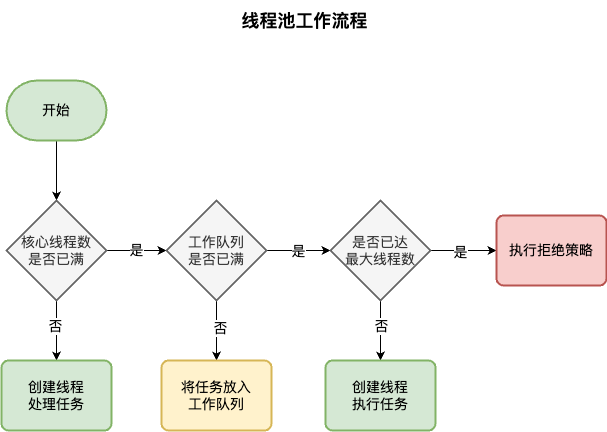

The diagram above was exported from draw.io. Its source (the exported page's mxGraphModel, read from the mxfile embedded in the PNG):
<mxGraphModel dx="1434" dy="771" grid="1" gridSize="10" guides="1" tooltips="1" connect="1" arrows="1" fold="1" page="1" pageScale="1" pageWidth="827" pageHeight="1169" math="0" shadow="0">
  <root>
    <mxCell id="0" />
    <mxCell id="1" parent="0" />
    <mxCell id="JKYymxbAlByNr-tQPAT6-1" value="线程池工作流程" style="text;html=1;align=center;verticalAlign=middle;resizable=0;points=[];autosize=1;strokeColor=none;fillColor=none;fontSize=18;fontStyle=1" vertex="1" parent="1">
      <mxGeometry x="339" y="80" width="150" height="40" as="geometry" />
    </mxCell>
    <mxCell id="JKYymxbAlByNr-tQPAT6-6" style="edgeStyle=orthogonalEdgeStyle;rounded=0;orthogonalLoop=1;jettySize=auto;html=1;entryX=0.5;entryY=0;entryDx=0;entryDy=0;entryPerimeter=0;fontSize=14;" edge="1" parent="1" source="JKYymxbAlByNr-tQPAT6-2" target="JKYymxbAlByNr-tQPAT6-3">
      <mxGeometry relative="1" as="geometry" />
    </mxCell>
    <mxCell id="JKYymxbAlByNr-tQPAT6-2" value="开始" style="strokeWidth=2;html=1;shape=mxgraph.flowchart.terminator;whiteSpace=wrap;fontSize=14;fillColor=#d5e8d4;strokeColor=#82b366;" vertex="1" parent="1">
      <mxGeometry x="116" y="160" width="100" height="60" as="geometry" />
    </mxCell>
    <mxCell id="JKYymxbAlByNr-tQPAT6-7" style="edgeStyle=orthogonalEdgeStyle;rounded=0;orthogonalLoop=1;jettySize=auto;html=1;entryX=0;entryY=0.5;entryDx=0;entryDy=0;entryPerimeter=0;fontSize=14;" edge="1" parent="1" source="JKYymxbAlByNr-tQPAT6-3" target="JKYymxbAlByNr-tQPAT6-4">
      <mxGeometry relative="1" as="geometry" />
    </mxCell>
    <mxCell id="JKYymxbAlByNr-tQPAT6-17" value="是" style="edgeLabel;html=1;align=center;verticalAlign=middle;resizable=0;points=[];fontSize=14;" vertex="1" connectable="0" parent="JKYymxbAlByNr-tQPAT6-7">
      <mxGeometry x="-0.0333" y="1" relative="1" as="geometry">
        <mxPoint as="offset" />
      </mxGeometry>
    </mxCell>
    <mxCell id="JKYymxbAlByNr-tQPAT6-10" style="edgeStyle=orthogonalEdgeStyle;rounded=0;orthogonalLoop=1;jettySize=auto;html=1;entryX=0.5;entryY=0;entryDx=0;entryDy=0;fontSize=14;" edge="1" parent="1" source="JKYymxbAlByNr-tQPAT6-3" target="JKYymxbAlByNr-tQPAT6-9">
      <mxGeometry relative="1" as="geometry" />
    </mxCell>
    <mxCell id="JKYymxbAlByNr-tQPAT6-20" value="否" style="edgeLabel;html=1;align=center;verticalAlign=middle;resizable=0;points=[];fontSize=14;" vertex="1" connectable="0" parent="JKYymxbAlByNr-tQPAT6-10">
      <mxGeometry x="-0.1667" y="-2" relative="1" as="geometry">
        <mxPoint as="offset" />
      </mxGeometry>
    </mxCell>
    <mxCell id="JKYymxbAlByNr-tQPAT6-3" value="核心线程数&lt;br style=&quot;font-size: 14px;&quot;&gt;是否已满" style="strokeWidth=2;html=1;shape=mxgraph.flowchart.decision;whiteSpace=wrap;fontSize=14;fillColor=#f5f5f5;fontColor=#333333;strokeColor=#666666;" vertex="1" parent="1">
      <mxGeometry x="116" y="280" width="100" height="100" as="geometry" />
    </mxCell>
    <mxCell id="JKYymxbAlByNr-tQPAT6-8" style="edgeStyle=orthogonalEdgeStyle;rounded=0;orthogonalLoop=1;jettySize=auto;html=1;exitX=1;exitY=0.5;exitDx=0;exitDy=0;exitPerimeter=0;entryX=0;entryY=0.5;entryDx=0;entryDy=0;entryPerimeter=0;fontSize=14;" edge="1" parent="1" source="JKYymxbAlByNr-tQPAT6-4" target="JKYymxbAlByNr-tQPAT6-5">
      <mxGeometry relative="1" as="geometry" />
    </mxCell>
    <mxCell id="JKYymxbAlByNr-tQPAT6-18" value="是" style="edgeLabel;html=1;align=center;verticalAlign=middle;resizable=0;points=[];fontSize=14;" vertex="1" connectable="0" parent="JKYymxbAlByNr-tQPAT6-8">
      <mxGeometry x="-0.0312" relative="1" as="geometry">
        <mxPoint as="offset" />
      </mxGeometry>
    </mxCell>
    <mxCell id="JKYymxbAlByNr-tQPAT6-16" style="edgeStyle=orthogonalEdgeStyle;rounded=0;orthogonalLoop=1;jettySize=auto;html=1;entryX=0.5;entryY=0;entryDx=0;entryDy=0;fontSize=14;" edge="1" parent="1" source="JKYymxbAlByNr-tQPAT6-4" target="JKYymxbAlByNr-tQPAT6-11">
      <mxGeometry relative="1" as="geometry" />
    </mxCell>
    <mxCell id="JKYymxbAlByNr-tQPAT6-21" value="否" style="edgeLabel;html=1;align=center;verticalAlign=middle;resizable=0;points=[];fontSize=14;" vertex="1" connectable="0" parent="JKYymxbAlByNr-tQPAT6-16">
      <mxGeometry x="-0.1" y="3" relative="1" as="geometry">
        <mxPoint as="offset" />
      </mxGeometry>
    </mxCell>
    <mxCell id="JKYymxbAlByNr-tQPAT6-4" value="工作队列&lt;br style=&quot;font-size: 14px;&quot;&gt;是否已满" style="strokeWidth=2;html=1;shape=mxgraph.flowchart.decision;whiteSpace=wrap;fontSize=14;fillColor=#f5f5f5;fontColor=#333333;strokeColor=#666666;" vertex="1" parent="1">
      <mxGeometry x="276" y="280" width="100" height="100" as="geometry" />
    </mxCell>
    <mxCell id="JKYymxbAlByNr-tQPAT6-14" style="edgeStyle=orthogonalEdgeStyle;rounded=0;orthogonalLoop=1;jettySize=auto;html=1;entryX=0;entryY=0.5;entryDx=0;entryDy=0;fontSize=14;" edge="1" parent="1" source="JKYymxbAlByNr-tQPAT6-5" target="JKYymxbAlByNr-tQPAT6-13">
      <mxGeometry relative="1" as="geometry" />
    </mxCell>
    <mxCell id="JKYymxbAlByNr-tQPAT6-19" value="是" style="edgeLabel;html=1;align=center;verticalAlign=middle;resizable=0;points=[];fontSize=14;" vertex="1" connectable="0" parent="JKYymxbAlByNr-tQPAT6-14">
      <mxGeometry x="-0.1212" y="-1" relative="1" as="geometry">
        <mxPoint as="offset" />
      </mxGeometry>
    </mxCell>
    <mxCell id="JKYymxbAlByNr-tQPAT6-15" style="edgeStyle=orthogonalEdgeStyle;rounded=0;orthogonalLoop=1;jettySize=auto;html=1;entryX=0.5;entryY=0;entryDx=0;entryDy=0;fontSize=14;" edge="1" parent="1" source="JKYymxbAlByNr-tQPAT6-5" target="JKYymxbAlByNr-tQPAT6-12">
      <mxGeometry relative="1" as="geometry" />
    </mxCell>
    <mxCell id="JKYymxbAlByNr-tQPAT6-22" value="否" style="edgeLabel;html=1;align=center;verticalAlign=middle;resizable=0;points=[];fontSize=14;" vertex="1" connectable="0" parent="JKYymxbAlByNr-tQPAT6-15">
      <mxGeometry x="-0.1667" relative="1" as="geometry">
        <mxPoint as="offset" />
      </mxGeometry>
    </mxCell>
    <mxCell id="JKYymxbAlByNr-tQPAT6-5" value="是否已达&lt;br style=&quot;font-size: 14px;&quot;&gt;最大线程数" style="strokeWidth=2;html=1;shape=mxgraph.flowchart.decision;whiteSpace=wrap;fontSize=14;fillColor=#f5f5f5;fontColor=#333333;strokeColor=#666666;" vertex="1" parent="1">
      <mxGeometry x="440" y="280" width="100" height="100" as="geometry" />
    </mxCell>
    <mxCell id="JKYymxbAlByNr-tQPAT6-9" value="创建线程&lt;br style=&quot;font-size: 14px;&quot;&gt;处理任务" style="rounded=1;whiteSpace=wrap;html=1;absoluteArcSize=1;arcSize=14;strokeWidth=2;fontSize=14;fillColor=#d5e8d4;strokeColor=#82b366;" vertex="1" parent="1">
      <mxGeometry x="111" y="440" width="110" height="70" as="geometry" />
    </mxCell>
    <mxCell id="JKYymxbAlByNr-tQPAT6-11" value="将任务放入&lt;br style=&quot;font-size: 14px;&quot;&gt;工作队列" style="rounded=1;whiteSpace=wrap;html=1;absoluteArcSize=1;arcSize=14;strokeWidth=2;fontSize=14;fillColor=#fff2cc;strokeColor=#d6b656;" vertex="1" parent="1">
      <mxGeometry x="271" y="440" width="110" height="70" as="geometry" />
    </mxCell>
    <mxCell id="JKYymxbAlByNr-tQPAT6-12" value="创建线程&lt;br style=&quot;font-size: 14px;&quot;&gt;执行任务" style="rounded=1;whiteSpace=wrap;html=1;absoluteArcSize=1;arcSize=14;strokeWidth=2;fontSize=14;fillColor=#d5e8d4;strokeColor=#82b366;" vertex="1" parent="1">
      <mxGeometry x="435" y="440" width="110" height="70" as="geometry" />
    </mxCell>
    <mxCell id="JKYymxbAlByNr-tQPAT6-13" value="执行拒绝策略" style="rounded=1;whiteSpace=wrap;html=1;absoluteArcSize=1;arcSize=14;strokeWidth=2;fontSize=14;fillColor=#f8cecc;strokeColor=#b85450;" vertex="1" parent="1">
      <mxGeometry x="606" y="295" width="110" height="70" as="geometry" />
    </mxCell>
  </root>
</mxGraphModel>